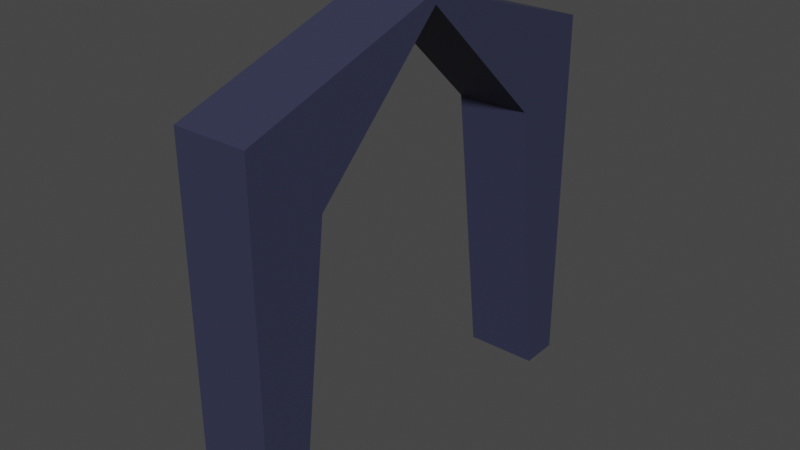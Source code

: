 # Source: gate-U_U.blend  (saved by Blender 3.5.10; exported with 4.5.12 LTS)
import bpy
from mathutils import Matrix  # noqa: F401  (used for matrix-valued properties, if any)

bpy.ops.wm.read_factory_settings(use_empty=True)
scene = bpy.context.scene
scene.name = 'Scene'

# ---- collections
col_collection = bpy.data.collections.new('Collection'); scene.collection.children.link(col_collection)

# ---- images (referenced by path relative to the original .blend; pixels are not part of the script)
import os
ASSET_DIR = os.environ.get("B2B_ASSET_DIR", "")  # directory of the original .blend (textures are referenced by path, not embedded)
HERE = os.path.dirname(os.path.abspath(__file__))  # packed textures are extracted next to this script under _unpacked/

def load_image(name, relpath, width, height, colorspace="sRGB"):
    """Load a texture the original file referenced (path relative to the .blend, or extracted next to this script)."""
    p = next((c for c in (os.path.join(HERE, relpath), os.path.join(ASSET_DIR, relpath)) if relpath and os.path.exists(c)), "")
    if p:
        img = bpy.data.images.load(p, check_existing=True)
        img.name = name
    else:  # same state as the original file: an image datablock whose file is absent (Cycles renders it pink)
        img = bpy.data.images.new(name, width, height)
        img.source = "FILE"
        img.filepath = "//" + (relpath or name)
    img.colorspace_settings.name = colorspace
    return img
img_ruingate = load_image('RuinGate', '_unpacked/RuinGate.5cfa769b.png', 1024, 1024, 'sRGB')

# ---- materials (node trees are filled in below, after node groups)
mat_material_002 = bpy.data.materials.new('Material.002')
mat_material_002.use_transparent_shadow = False
mat_material_001 = bpy.data.materials.new('Material.001')
mat_material_001.use_transparent_shadow = False

# ---- material node trees
mat_material_002.use_nodes = True; mat_material_002.node_tree.nodes.clear()
_N = mat_material_002.node_tree.nodes; _L = mat_material_002.node_tree.links
n0 = _N.new('ShaderNodeBsdfPrincipled'); n0.name = 'Principled BSDF'; n0.location = (10, 300)
n0.distribution = 'GGX'
n0.subsurface_method = 'RANDOM_WALK_SKIN'
n0.inputs[3].default_value = 1.45
n0.inputs[27].default_value = (0.0, 0.0, 0.0, 1.0)
n0.inputs[28].default_value = 1.0
n1 = _N.new('ShaderNodeOutputMaterial'); n1.name = 'Material Output'; n1.location = (300, 300)
n2 = _N.new('ShaderNodeTexImage'); n2.name = 'Image Texture'; n2.location = (-315, 230)
n2.image = img_ruingate
_L.new(n0.outputs[0], n1.inputs[0])
_L.new(n2.outputs[0], n0.inputs[0])
n1.is_active_output = True
mat_material_001.use_nodes = True; mat_material_001.node_tree.nodes.clear()
_N = mat_material_001.node_tree.nodes; _L = mat_material_001.node_tree.links
n0 = _N.new('ShaderNodeBsdfPrincipled'); n0.name = 'Principled BSDF'; n0.location = (10, 300)
n0.distribution = 'GGX'
n0.subsurface_method = 'RANDOM_WALK_SKIN'
n0.inputs[3].default_value = 1.45
n0.inputs[27].default_value = (0.0, 0.0, 0.0, 1.0)
n0.inputs[28].default_value = 1.0
n1 = _N.new('ShaderNodeOutputMaterial'); n1.name = 'Material Output'; n1.location = (300, 300)
n2 = _N.new('ShaderNodeTexImage'); n2.name = 'Image Texture'; n2.location = (-290, 141)
n2.image = img_ruingate
_L.new(n0.outputs[0], n1.inputs[0])
_L.new(n2.outputs[0], n0.inputs[0])
n1.is_active_output = True

# ---- world
world_world = bpy.data.worlds.new('World'); scene.world = world_world
world_world.use_nodes = True; world_world.node_tree.nodes.clear()
_N = world_world.node_tree.nodes; _L = world_world.node_tree.links
n0 = _N.new('ShaderNodeOutputWorld'); n0.name = 'World Output'; n0.location = (300, 300)
n1 = _N.new('ShaderNodeBackground'); n1.name = 'Background'; n1.location = (10, 300)
n1.inputs[0].default_value = (0.05088, 0.05088, 0.05088, 1.0)
_L.new(n1.outputs[0], n0.inputs[0])
n0.is_active_output = True
world_world.color = (0.05088, 0.05088, 0.05088)
world_world.use_sun_shadow = False
world_world.sun_shadow_jitter_overblur = 0.0

# ---- meshes
me_cube_001 = bpy.data.meshes.new('Cube.001')
me_cube_001.from_pydata([(-1.0, -1.0, -1.0), (-1.0, -1.0, 9.0), (1.0, -1.0, -1.0), (1.0, -1.0, 9.0), (-1.0, -1.0, 9.0), (-1.0, 1.0, 6.934), (1.0, 1.0, 6.934), (1.0, -1.0, 9.0), (-1.0, 4.689, 10.51), (1.0, 4.689, 10.51), (1.0, 1.0, 6.934), (-1.0, 1.0, 6.934), (1.0, 4.689, 10.51), (-1.0, 4.689, 10.51), (-1.0, 4.689, 10.81), (1.0, 4.689, 10.81), (-1.0, 4.689, 10.51), (-1.0, -1.0, 9.0), (1.0, -1.0, 9.0), (1.0, 4.689, 10.51), (-1.0, 0.05935, -1.015), (-1.0, -1.0, -1.0), (1.0, -1.0, -1.0), (1.0, 0.05935, -1.015), (-1.0, -1.0, 9.0), (-1.0, 4.689, 10.81), (1.0, 4.689, 10.81), (1.0, -1.0, 9.0)], [], [(22, 23, 10, 7, 3, 2), (2, 3, 1, 0), (20, 11, 10, 23), (21, 22, 2, 0), (6, 5, 8, 9), (7, 4, 1, 3), (4, 7, 18, 17), (7, 10, 12, 19, 18), (16, 19, 12, 13), (5, 6, 10, 11), (9, 8, 13, 12), (8, 5, 11, 13), (6, 9, 12, 10), (27, 24, 17, 18), (11, 4, 17, 16, 13), (25, 26, 15, 14), (15, 26, 27, 18, 19), (14, 15, 19, 16), (22, 21, 20, 23), (0, 1, 4, 11, 20, 21), (24, 27, 26, 25), (24, 25, 14, 16, 17)])
_uv = me_cube_001.uv_layers.new(name='UVMap')
_uv.uv.foreach_set('vector', [0.3043, 0.3544, 0.315, 0.3585, 0.2923, 0.4424, 0.2638, 0.4551, 0.2638, 0.4551, 0.3043, 0.3544, 0.4784, 0.3544, 0.4784, 0.463, 0.4567, 0.463, 0.4567, 0.3544, 0.6418, 0.3544, 0.6418, 0.4411, 0.6201, 0.4411, 0.6201, 0.3544, 0.7835, 0.8447, 0.7835, 0.8447, 0.7835, 0.8447, 0.7835, 0.8447, 0.2343, 0.638, 0.256, 0.638, 0.256, 0.6791, 0.2343, 0.6791, 0.07085, 0.8208, 0.07085, 0.8208, 0.07085, 0.8208, 0.07085, 0.8208, 0.07085, 0.8208, 0.07085, 0.8208, 0.07085, 0.8208, 0.07085, 0.8208, 0.2638, 0.4551, 0.2923, 0.4424, 0.315, 0.4933, 0.315, 0.4933, 0.2638, 0.4551, 0.9285, 0.6812, 0.9285, 0.6812, 0.9285, 0.6812, 0.9285, 0.6812, 0.9285, 0.6812, 0.9285, 0.6812, 0.9285, 0.6812, 0.9285, 0.6812, 0.9285, 0.6812, 0.9285, 0.6812, 0.9285, 0.6812, 0.9285, 0.6812, 0.9285, 0.6812, 0.9285, 0.6812, 0.9285, 0.6812, 0.9285, 0.6812, 0.9285, 0.6812, 0.9285, 0.6812, 0.9285, 0.6812, 0.9285, 0.6812, 0.07085, 0.8208, 0.07085, 0.8208, 0.07085, 0.8208, 0.07085, 0.8208, 0.2925, 0.1246, 0.2641, 0.1116, 0.2641, 0.1116, 0.3157, 0.07389, 0.3157, 0.07389, 0.6201, 0.7893, 0.6201, 0.7893, 0.6201, 0.7893, 0.6201, 0.7893, 0.3138, 0.4963, 0.3138, 0.4963, 0.2638, 0.4551, 0.2638, 0.4551, 0.315, 0.4933, 0.7842, 0.09256, 0.7842, 0.07085, 0.7874, 0.07085, 0.7874, 0.09256, 0.7835, 0.3761, 0.7835, 0.3544, 0.795, 0.3544, 0.795, 0.3761, 0.3037, 0.2127, 0.2641, 0.1116, 0.2641, 0.1116, 0.2925, 0.1246, 0.3145, 0.2087, 0.3037, 0.2127, 0.4567, 0.6047, 0.4784, 0.6047, 0.4784, 0.6695, 0.4567, 0.6695, 0.2641, 0.1116, 0.3145, 0.07085, 0.3145, 0.07085, 0.3157, 0.07389, 0.2641, 0.1116])
me_cube_001.materials.append(mat_material_002)
me_cube_001.update()
me_cube_003 = bpy.data.meshes.new('Cube.003')
me_cube_003.from_pydata([(-1.0, -1.0, -1.0), (-1.0, -1.0, 9.0), (1.0, -1.0, -1.0), (1.0, -1.0, 9.0), (-1.0, -1.0, 9.0), (-1.0, 1.0, 6.934), (1.0, 1.0, 6.934), (1.0, -1.0, 9.0), (-1.0, 4.689, 10.51), (1.0, 4.689, 10.51), (1.0, 1.0, 6.934), (-1.0, 1.0, 6.934), (1.0, 4.689, 10.51), (-1.0, 4.689, 10.51), (-1.0, 4.689, 10.81), (1.0, 4.689, 10.81), (-1.0, 4.689, 10.51), (-1.0, -1.0, 9.0), (1.0, -1.0, 9.0), (1.0, 4.689, 10.51), (-1.0, 0.05935, -1.015), (-1.0, -1.0, -1.0), (1.0, -1.0, -1.0), (1.0, 0.05935, -1.015), (-1.0, -1.0, 9.0), (-1.0, 4.689, 10.81), (1.0, 4.689, 10.81), (1.0, -1.0, 9.0)], [], [(22, 23, 10, 7, 3, 2), (2, 3, 1, 0), (20, 11, 10, 23), (21, 22, 2, 0), (6, 5, 8, 9), (7, 4, 1, 3), (4, 7, 18, 17), (7, 10, 12, 19, 18), (16, 19, 12, 13), (5, 6, 10, 11), (9, 8, 13, 12), (8, 5, 11, 13), (6, 9, 12, 10), (27, 24, 17, 18), (11, 4, 17, 16, 13), (25, 26, 15, 14), (15, 26, 27, 18, 19), (14, 15, 19, 16), (22, 21, 20, 23), (0, 1, 4, 11, 20, 21), (24, 27, 26, 25), (24, 25, 14, 16, 17)])
_uv = me_cube_003.uv_layers.new(name='UVMap')
_uv.uv.foreach_set('vector', [0.1113, 0.3544, 0.1221, 0.3585, 0.09936, 0.4424, 0.07085, 0.4551, 0.07085, 0.4551, 0.1113, 0.3544, 0.4791, 0.07085, 0.4791, 0.1794, 0.4574, 0.1794, 0.4574, 0.07085, 0.6425, 0.07085, 0.6425, 0.1576, 0.6208, 0.1576, 0.6208, 0.07085, 0.9252, 0.8447, 0.9252, 0.8447, 0.9252, 0.8447, 0.9252, 0.8447, 0.07085, 0.638, 0.09256, 0.638, 0.09256, 0.6791, 0.07085, 0.6791, 0.9291, 0.07085, 0.9291, 0.07085, 0.9291, 0.07085, 0.9291, 0.07085, 0.9291, 0.07085, 0.9291, 0.07085, 0.9291, 0.07085, 0.9291, 0.07085, 0.07085, 0.4551, 0.09936, 0.4424, 0.1221, 0.4933, 0.1221, 0.4933, 0.07085, 0.4551, 0.4567, 0.8112, 0.4567, 0.8112, 0.4567, 0.8112, 0.4567, 0.8112, 0.4567, 0.8112, 0.4567, 0.8112, 0.4567, 0.8112, 0.4567, 0.8112, 0.4567, 0.8112, 0.4567, 0.8112, 0.4567, 0.8112, 0.4567, 0.8112, 0.4567, 0.8112, 0.4567, 0.8112, 0.4567, 0.8112, 0.4567, 0.8112, 0.4567, 0.8112, 0.4567, 0.8112, 0.4567, 0.8112, 0.4567, 0.8112, 0.9291, 0.07085, 0.9291, 0.07085, 0.9291, 0.07085, 0.9291, 0.07085, 0.09925, 0.1246, 0.07085, 0.1116, 0.07085, 0.1116, 0.1224, 0.07389, 0.1224, 0.07389, 0.2126, 0.8208, 0.2126, 0.8208, 0.2126, 0.8208, 0.2126, 0.8208, 0.1208, 0.4963, 0.1208, 0.4963, 0.07085, 0.4551, 0.07085, 0.4551, 0.1221, 0.4933, 0.7835, 0.7029, 0.7835, 0.6812, 0.7868, 0.6812, 0.7868, 0.7029, 0.7835, 0.5395, 0.7835, 0.5178, 0.795, 0.5178, 0.795, 0.5395, 0.1104, 0.2127, 0.07085, 0.1116, 0.07085, 0.1116, 0.09925, 0.1246, 0.1212, 0.2087, 0.1104, 0.2127, 0.6201, 0.5828, 0.6418, 0.5828, 0.6418, 0.6476, 0.6201, 0.6476, 0.07085, 0.1116, 0.1212, 0.07085, 0.1212, 0.07085, 0.1224, 0.07389, 0.07085, 0.1116])
me_cube_003.materials.append(mat_material_001)
me_cube_003.update()

# ---- objects
ob_cube = bpy.data.objects.new('Cube', me_cube_001)
ob_cube_001 = bpy.data.objects.new('Cube.001', me_cube_003)

# ---- transforms, parenting, visibility, modifiers, constraints
ob_cube.location = (2.206e-16, 0.01361, 0.9935)
ob_cube_001.location = (2.206e-16, 9.392, 0.9934)
ob_cube_001.rotation_euler = (0.0, -0.0, -3.142)

# ---- collection membership
col_collection.objects.link(ob_cube)
col_collection.objects.link(ob_cube_001)

# ---- scene / render settings (as saved in the file)
scene.frame_start = 1; scene.frame_end = 250; scene.frame_set(1)
scene.render.engine = 'BLENDER_EEVEE_NEXT'
scene.cycles.sampling_pattern = 'TABULATED_SOBOL'
scene.cycles.use_light_tree = False
scene.view_settings.view_transform = 'Filmic'
bpy.context.view_layer.update()

# ---- added for rendering (the .blend has no active camera and no usable light): camera, sun
cam_auto = bpy.data.cameras.new('AutoCamera')
cam_auto.lens = 50.0
cam_auto.sensor_width = 36.0
cam_auto.clip_end = 1000.0
ob_auto_camera = bpy.data.objects.new('AutoCamera', cam_auto)
scene.collection.objects.link(ob_auto_camera)
ob_auto_camera.location = (15.2925, -13.648, 18.1227)
ob_auto_camera.rotation_euler = (1.09748, -7.21219e-08, 0.694738)
scene.camera = ob_auto_camera
light_auto_sun = bpy.data.lights.new('AutoSun', 'SUN')
light_auto_sun.energy = 3.0
light_auto_sun.angle = 0.0523599
ob_auto_sun = bpy.data.objects.new('AutoSun', light_auto_sun)
scene.collection.objects.link(ob_auto_sun)
ob_auto_sun.rotation_euler = (0.872665, 0.174533, 0.523599)
bpy.context.view_layer.update()
